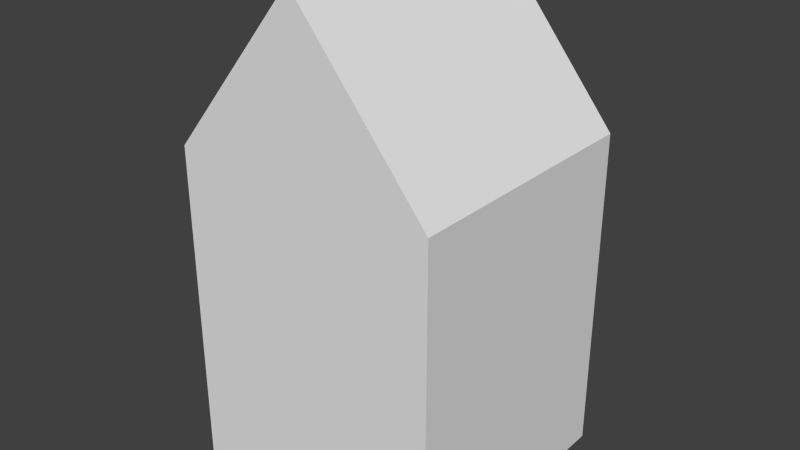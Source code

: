# Source: house4.blend  (saved by Blender 2.71.0; exported with 4.5.12 LTS)
import bpy
from mathutils import Matrix  # noqa: F401  (used for matrix-valued properties, if any)

bpy.ops.wm.read_factory_settings(use_empty=True)
scene = bpy.context.scene
scene.name = 'Scene'

# ---- collections
col_collection_1 = bpy.data.collections.new('Collection 1'); scene.collection.children.link(col_collection_1)

# ---- materials (node trees are filled in below, after node groups)
mat_material = bpy.data.materials.new('Material')
mat_material.alpha_threshold = 0.0
mat_material.use_transparent_shadow = False
mat_material.roughness = 0.5
mat_material.line_color = (0.0, 0.0, 0.0, 1.0)

# ---- material node trees

# ---- world
world_world = bpy.data.worlds.new('World'); scene.world = world_world
world_world.color = (0.05088, 0.05088, 0.05088)
world_world.use_sun_shadow = False
world_world.sun_shadow_jitter_overblur = 0.0
world_world.cycles.sampling_method = 'MANUAL'
world_world.cycles.sample_map_resolution = 256

# ---- meshes
me_cube = bpy.data.meshes.new('Cube')
me_cube.from_pydata([(0.8883, 0.8883, -0.8438), (0.8883, -0.8883, -0.8438), (-0.8883, -0.8883, -0.8438), (-0.8883, 0.8883, -0.8438), (0.8883, 0.8883, 0.9327), (0.8883, -0.8883, 0.9327), (-0.8883, -0.8883, 0.9327), (-0.8883, 0.8883, 0.9327), (2.368e-07, 0.8883, 1.811), (-4.515e-07, -0.8883, 1.811)], [], [(0, 1, 2, 3), (0, 4, 5, 1), (1, 5, 6, 2), (2, 6, 7, 3), (4, 0, 3, 7), (7, 6, 9, 8), (4, 7, 8), (5, 4, 8, 9), (6, 5, 9)])
me_cube.materials.append(mat_material)
me_cube.use_remesh_preserve_volume = False
me_cube.use_remesh_preserve_attributes = False
me_cube.use_mirror_vertex_groups = False
me_cube.update()

# ---- objects
ob_cube = bpy.data.objects.new('Cube', me_cube)

# ---- transforms, parenting, visibility, modifiers, constraints
ob_cube.location = (0.0, 0.0, 0.0)
ob_cube.scale = (1.205, 1.158, 1.491)
ob_cube.lock_rotations_4d = False
ob_cube.empty_display_type = 'ARROWS'
ob_cube.lineart.crease_threshold = 0.0

# ---- collection membership
col_collection_1.objects.link(ob_cube)

# ---- scene / render settings (as saved in the file)
scene.frame_start = 1; scene.frame_end = 250; scene.frame_set(1)
scene.render.engine = 'BLENDER_EEVEE_NEXT'
scene.render.resolution_percentage = 50
scene.render.dither_intensity = 0.0
scene.cycles.use_denoising = False
scene.cycles.samples = 10
scene.cycles.sampling_pattern = 'TABULATED_SOBOL'
scene.cycles.light_sampling_threshold = 0.0
scene.cycles.use_adaptive_sampling = False
scene.cycles.use_light_tree = False
scene.cycles.blur_glossy = 0.0
scene.cycles.volume_bounces = 1
scene.cycles.pixel_filter_type = 'GAUSSIAN'
scene.cycles.sample_clamp_indirect = 0.0
scene.view_settings.view_transform = 'Standard'
bpy.context.view_layer.update()

# ---- added for rendering (the .blend has no active camera and no usable light): camera, sun
cam_auto = bpy.data.cameras.new('AutoCamera')
cam_auto.lens = 50.0
cam_auto.sensor_width = 36.0
cam_auto.clip_end = 1000.0
ob_auto_camera = bpy.data.objects.new('AutoCamera', cam_auto)
scene.collection.objects.link(ob_auto_camera)
ob_auto_camera.location = (4.57734, -5.49281, 4.38288)
ob_auto_camera.rotation_euler = (1.09748, -7.21219e-08, 0.694738)
scene.camera = ob_auto_camera
light_auto_sun = bpy.data.lights.new('AutoSun', 'SUN')
light_auto_sun.energy = 3.0
light_auto_sun.angle = 0.0523599
ob_auto_sun = bpy.data.objects.new('AutoSun', light_auto_sun)
scene.collection.objects.link(ob_auto_sun)
ob_auto_sun.rotation_euler = (0.872665, 0.174533, 0.523599)
bpy.context.view_layer.update()
